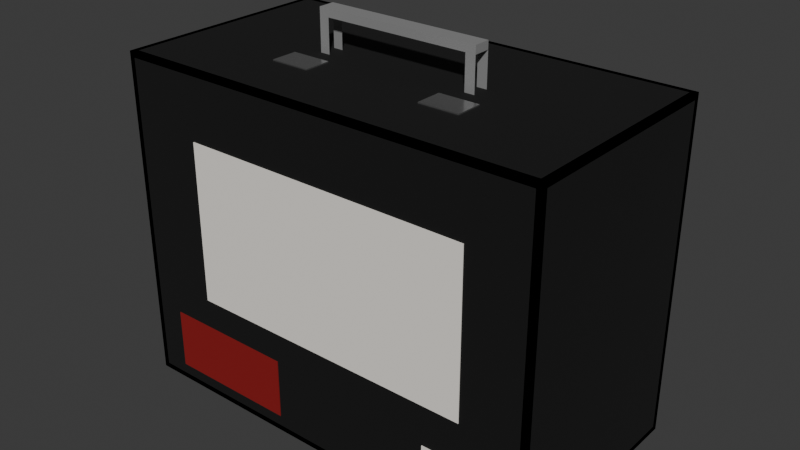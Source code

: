 # Source: Office_Survival_Kit.blend  (saved by Blender 5.0.119; exported with 4.5.12 LTS)
import bpy
from mathutils import Matrix  # noqa: F401  (used for matrix-valued properties, if any)

bpy.ops.wm.read_factory_settings(use_empty=True)
scene = bpy.context.scene
scene.name = 'Scene'

# ---- collections
col_collection = bpy.data.collections.new('Collection'); scene.collection.children.link(col_collection)

# ---- materials (node trees are filled in below, after node groups)
mat_exterior = bpy.data.materials.new('Exterior')
mat_tray = bpy.data.materials.new('Tray')
mat_slot = bpy.data.materials.new('Slot')
mat_chalk = bpy.data.materials.new('Chalk')
mat_tab = bpy.data.materials.new('Tab')
mat_handle = bpy.data.materials.new('Handle')
mat_clasp = bpy.data.materials.new('Clasp')
mat_label = bpy.data.materials.new('Label')
mat_stamp = bpy.data.materials.new('Stamp')

# ---- material node trees
mat_exterior.use_nodes = True; mat_exterior.node_tree.nodes.clear()
_N = mat_exterior.node_tree.nodes; _L = mat_exterior.node_tree.links
n0 = _N.new('ShaderNodeBsdfPrincipled'); n0.name = 'Principled BSDF'; n0.location = (-200, 100)
n0.inputs[0].default_value = (0.0, 0.0, 0.0, 1.0)
n0.inputs[2].default_value = 0.85
n1 = _N.new('ShaderNodeOutputMaterial'); n1.name = 'Material Output'; n1.location = (200, 100)
_L.new(n0.outputs[0], n1.inputs[0])
n1.is_active_output = True
mat_tray.use_nodes = True; mat_tray.node_tree.nodes.clear()
_N = mat_tray.node_tree.nodes; _L = mat_tray.node_tree.links
n0 = _N.new('ShaderNodeBsdfPrincipled'); n0.name = 'Principled BSDF'; n0.location = (-200, 100)
n0.inputs[0].default_value = (0.006585, 0.006585, 0.006585, 1.0)
n0.inputs[2].default_value = 0.75
n1 = _N.new('ShaderNodeOutputMaterial'); n1.name = 'Material Output'; n1.location = (200, 100)
_L.new(n0.outputs[0], n1.inputs[0])
n1.is_active_output = True
mat_slot.use_nodes = True; mat_slot.node_tree.nodes.clear()
_N = mat_slot.node_tree.nodes; _L = mat_slot.node_tree.links
n0 = _N.new('ShaderNodeBsdfPrincipled'); n0.name = 'Principled BSDF'; n0.location = (-200, 100)
n0.inputs[0].default_value = (0.001433, 0.001433, 0.001433, 1.0)
n0.inputs[2].default_value = 0.8
n1 = _N.new('ShaderNodeOutputMaterial'); n1.name = 'Material Output'; n1.location = (200, 100)
_L.new(n0.outputs[0], n1.inputs[0])
n1.is_active_output = True
mat_chalk.use_nodes = True; mat_chalk.node_tree.nodes.clear()
_N = mat_chalk.node_tree.nodes; _L = mat_chalk.node_tree.links
n0 = _N.new('ShaderNodeBsdfPrincipled'); n0.name = 'Principled BSDF'; n0.location = (-200, 100)
n0.inputs[0].default_value = (0.6388, 0.6388, 0.6388, 1.0)
n0.inputs[2].default_value = 0.9
n1 = _N.new('ShaderNodeOutputMaterial'); n1.name = 'Material Output'; n1.location = (200, 100)
_L.new(n0.outputs[0], n1.inputs[0])
n1.is_active_output = True
mat_tab.use_nodes = True; mat_tab.node_tree.nodes.clear()
_N = mat_tab.node_tree.nodes; _L = mat_tab.node_tree.links
n0 = _N.new('ShaderNodeBsdfPrincipled'); n0.name = 'Principled BSDF'; n0.location = (-200, 100)
n0.inputs[0].default_value = (0.8122, 0.1087, 0.0001072, 1.0)
n1 = _N.new('ShaderNodeOutputMaterial'); n1.name = 'Material Output'; n1.location = (200, 100)
_L.new(n0.outputs[0], n1.inputs[0])
n1.is_active_output = True
mat_handle.use_nodes = True; mat_handle.node_tree.nodes.clear()
_N = mat_handle.node_tree.nodes; _L = mat_handle.node_tree.links
n0 = _N.new('ShaderNodeBsdfPrincipled'); n0.name = 'Principled BSDF'; n0.location = (-200, 100)
n0.inputs[0].default_value = (0.2508, 0.2508, 0.2508, 1.0)
n0.inputs[2].default_value = 0.65
n1 = _N.new('ShaderNodeOutputMaterial'); n1.name = 'Material Output'; n1.location = (200, 100)
_L.new(n0.outputs[0], n1.inputs[0])
n1.is_active_output = True
mat_clasp.use_nodes = True; mat_clasp.node_tree.nodes.clear()
_N = mat_clasp.node_tree.nodes; _L = mat_clasp.node_tree.links
n0 = _N.new('ShaderNodeBsdfPrincipled'); n0.name = 'Principled BSDF'; n0.location = (-200, 100)
n0.inputs[0].default_value = (0.5356, 0.5356, 0.5356, 1.0)
n0.inputs[1].default_value = 0.9
n0.inputs[2].default_value = 0.2
n1 = _N.new('ShaderNodeOutputMaterial'); n1.name = 'Material Output'; n1.location = (200, 100)
_L.new(n0.outputs[0], n1.inputs[0])
n1.is_active_output = True
mat_label.use_nodes = True; mat_label.node_tree.nodes.clear()
_N = mat_label.node_tree.nodes; _L = mat_label.node_tree.links
n0 = _N.new('ShaderNodeBsdfPrincipled'); n0.name = 'Principled BSDF'; n0.location = (-200, 100)
n0.inputs[0].default_value = (0.9158, 0.8751, 0.8122, 1.0)
n0.inputs[2].default_value = 0.7
n1 = _N.new('ShaderNodeOutputMaterial'); n1.name = 'Material Output'; n1.location = (200, 100)
_L.new(n0.outputs[0], n1.inputs[0])
n1.is_active_output = True
mat_stamp.use_nodes = True; mat_stamp.node_tree.nodes.clear()
_N = mat_stamp.node_tree.nodes; _L = mat_stamp.node_tree.links
n0 = _N.new('ShaderNodeBsdfPrincipled'); n0.name = 'Principled BSDF'; n0.location = (-200, 100)
n0.inputs[0].default_value = (0.2632, 0.006585, 0.006585, 1.0)
n0.inputs[2].default_value = 0.7
n1 = _N.new('ShaderNodeOutputMaterial'); n1.name = 'Material Output'; n1.location = (200, 100)
_L.new(n0.outputs[0], n1.inputs[0])
n1.is_active_output = True

# ---- world
world_world = bpy.data.worlds.new('World'); scene.world = world_world
world_world.use_nodes = True; world_world.node_tree.nodes.clear()
_N = world_world.node_tree.nodes; _L = world_world.node_tree.links
n0 = _N.new('ShaderNodeOutputWorld'); n0.name = 'World Output'; n0.location = (200, 100)
n1 = _N.new('ShaderNodeBackground'); n1.name = 'Background'; n1.location = (-200, 100)
n1.inputs[0].default_value = (0.05088, 0.05088, 0.05088, 1.0)
_L.new(n1.outputs[0], n0.inputs[0])
n0.is_active_output = True
world_world.color = (0.05088, 0.05088, 0.05088)
world_world.sun_shadow_jitter_overblur = 0.0

# ---- meshes
me_cube = bpy.data.meshes.new('Cube')
me_cube.from_pydata([(-3.25, 1.608, -2.5), (-3.25, 1.608, 2.5), (-3.25, 1.688, -2.5), (-3.25, 1.688, 2.5), (3.25, 1.608, -2.5), (3.25, 1.608, 2.5), (3.25, 1.688, -2.5), (3.25, 1.688, 2.5), (-3.25, -1.688, 2.42), (-3.25, -1.688, 2.5), (-3.25, 1.688, 2.42), (-3.25, 1.688, 2.5), (3.25, -1.688, 2.42), (3.25, -1.688, 2.5), (3.25, 1.688, 2.42), (3.25, 1.688, 2.5), (-3.25, -1.688, -2.5), (-3.25, -1.688, -2.42), (-3.25, 1.688, -2.5), (-3.25, 1.688, -2.42), (3.25, -1.688, -2.5), (3.25, -1.688, -2.42), (3.25, 1.688, -2.5), (3.25, 1.688, -2.42), (-3.25, -1.688, -2.5), (-3.25, -1.688, 2.5), (-3.25, 1.688, -2.5), (-3.25, 1.688, 2.5), (-3.17, -1.688, -2.5), (-3.17, -1.688, 2.5), (-3.17, 1.688, -2.5), (-3.17, 1.688, 2.5), (3.17, -1.688, -2.5), (3.17, -1.688, 2.5), (3.17, 1.688, -2.5), (3.17, 1.688, 2.5), (3.25, -1.688, -2.5), (3.25, -1.688, 2.5), (3.25, 1.688, -2.5), (3.25, 1.688, 2.5)], [], [(0, 1, 3, 2), (2, 3, 7, 6), (6, 7, 5, 4), (4, 5, 1, 0), (2, 6, 4, 0), (7, 3, 1, 5), (8, 9, 11, 10), (10, 11, 15, 14), (14, 15, 13, 12), (12, 13, 9, 8), (10, 14, 12, 8), (15, 11, 9, 13), (16, 17, 19, 18), (18, 19, 23, 22), (22, 23, 21, 20), (20, 21, 17, 16), (18, 22, 20, 16), (23, 19, 17, 21), (24, 25, 27, 26), (26, 27, 31, 30), (30, 31, 29, 28), (28, 29, 25, 24), (26, 30, 28, 24), (31, 27, 25, 29), (32, 33, 35, 34), (34, 35, 39, 38), (38, 39, 37, 36), (36, 37, 33, 32), (34, 38, 36, 32), (39, 35, 33, 37)])
_uv = me_cube.uv_layers.new(name='UVMap')
_uv.uv.foreach_set('vector', [0.375, 0.0, 0.625, 0.0, 0.625, 0.25, 0.375, 0.25, 0.375, 0.25, 0.625, 0.25, 0.625, 0.5, 0.375, 0.5, 0.375, 0.5, 0.625, 0.5, 0.625, 0.75, 0.375, 0.75, 0.375, 0.75, 0.625, 0.75, 0.625, 1.0, 0.375, 1.0, 0.125, 0.5, 0.375, 0.5, 0.375, 0.75, 0.125, 0.75, 0.625, 0.5, 0.875, 0.5, 0.875, 0.75, 0.625, 0.75, 0.375, 0.0, 0.625, 0.0, 0.625, 0.25, 0.375, 0.25, 0.375, 0.25, 0.625, 0.25, 0.625, 0.5, 0.375, 0.5, 0.375, 0.5, 0.625, 0.5, 0.625, 0.75, 0.375, 0.75, 0.375, 0.75, 0.625, 0.75, 0.625, 1.0, 0.375, 1.0, 0.125, 0.5, 0.375, 0.5, 0.375, 0.75, 0.125, 0.75, 0.625, 0.5, 0.875, 0.5, 0.875, 0.75, 0.625, 0.75, 0.375, 0.0, 0.625, 0.0, 0.625, 0.25, 0.375, 0.25, 0.375, 0.25, 0.625, 0.25, 0.625, 0.5, 0.375, 0.5, 0.375, 0.5, 0.625, 0.5, 0.625, 0.75, 0.375, 0.75, 0.375, 0.75, 0.625, 0.75, 0.625, 1.0, 0.375, 1.0, 0.125, 0.5, 0.375, 0.5, 0.375, 0.75, 0.125, 0.75, 0.625, 0.5, 0.875, 0.5, 0.875, 0.75, 0.625, 0.75, 0.375, 0.0, 0.625, 0.0, 0.625, 0.25, 0.375, 0.25, 0.375, 0.25, 0.625, 0.25, 0.625, 0.5, 0.375, 0.5, 0.375, 0.5, 0.625, 0.5, 0.625, 0.75, 0.375, 0.75, 0.375, 0.75, 0.625, 0.75, 0.625, 1.0, 0.375, 1.0, 0.125, 0.5, 0.375, 0.5, 0.375, 0.75, 0.125, 0.75, 0.625, 0.5, 0.875, 0.5, 0.875, 0.75, 0.625, 0.75, 0.375, 0.0, 0.625, 0.0, 0.625, 0.25, 0.375, 0.25, 0.375, 0.25, 0.625, 0.25, 0.625, 0.5, 0.375, 0.5, 0.375, 0.5, 0.625, 0.5, 0.625, 0.75, 0.375, 0.75, 0.375, 0.75, 0.625, 0.75, 0.625, 1.0, 0.375, 1.0, 0.125, 0.5, 0.375, 0.5, 0.375, 0.75, 0.125, 0.75, 0.625, 0.5, 0.875, 0.5, 0.875, 0.75, 0.625, 0.75])
me_cube.materials.append(mat_exterior)
me_cube.update()
me_cube_005 = bpy.data.meshes.new('Cube.005')
me_cube_005.from_pydata([(-3.17, 1.528, -2.42), (-3.17, 1.528, 2.42), (-3.17, 1.607, -2.42), (-3.17, 1.607, 2.42), (3.17, 1.528, -2.42), (3.17, 1.528, 2.42), (3.17, 1.607, -2.42), (3.17, 1.607, 2.42)], [], [(0, 1, 3, 2), (2, 3, 7, 6), (6, 7, 5, 4), (4, 5, 1, 0), (2, 6, 4, 0), (7, 3, 1, 5)])
_uv = me_cube_005.uv_layers.new(name='UVMap')
_uv.uv.foreach_set('vector', [0.375, 0.0, 0.625, 0.0, 0.625, 0.25, 0.375, 0.25, 0.375, 0.25, 0.625, 0.25, 0.625, 0.5, 0.375, 0.5, 0.375, 0.5, 0.625, 0.5, 0.625, 0.75, 0.375, 0.75, 0.375, 0.75, 0.625, 0.75, 0.625, 1.0, 0.375, 1.0, 0.125, 0.5, 0.375, 0.5, 0.375, 0.75, 0.125, 0.75, 0.625, 0.5, 0.875, 0.5, 0.875, 0.75, 0.625, 0.75])
me_cube_005.materials.append(mat_tray)
me_cube_005.update()
me_cube_006 = bpy.data.meshes.new('Cube.006')
me_cube_006.from_pydata([(-3.25, -1.688, -2.5), (-3.25, -1.688, 2.5), (-3.25, -1.608, -2.5), (-3.25, -1.608, 2.5), (3.25, -1.688, -2.5), (3.25, -1.688, 2.5), (3.25, -1.608, -2.5), (3.25, -1.608, 2.5)], [], [(0, 1, 3, 2), (2, 3, 7, 6), (6, 7, 5, 4), (4, 5, 1, 0), (2, 6, 4, 0), (7, 3, 1, 5)])
_uv = me_cube_006.uv_layers.new(name='UVMap')
_uv.uv.foreach_set('vector', [0.375, 0.0, 0.625, 0.0, 0.625, 0.25, 0.375, 0.25, 0.375, 0.25, 0.625, 0.25, 0.625, 0.5, 0.375, 0.5, 0.375, 0.5, 0.625, 0.5, 0.625, 0.75, 0.375, 0.75, 0.375, 0.75, 0.625, 0.75, 0.625, 1.0, 0.375, 1.0, 0.125, 0.5, 0.375, 0.5, 0.375, 0.75, 0.125, 0.75, 0.625, 0.5, 0.875, 0.5, 0.875, 0.75, 0.625, 0.75])
me_cube_006.materials.append(mat_exterior)
me_cube_006.update()
me_cube_007 = bpy.data.meshes.new('Cube.007')
me_cube_007.from_pydata([(-3.17, 0.7325, -2.42), (-3.17, 0.7325, 2.42), (-3.17, 1.433, -2.42), (-3.17, 1.433, 2.42), (3.17, 0.7325, -2.42), (3.17, 0.7325, 2.42), (3.17, 1.433, -2.42), (3.17, 1.433, 2.42)], [], [(0, 1, 3, 2), (2, 3, 7, 6), (6, 7, 5, 4), (4, 5, 1, 0), (2, 6, 4, 0), (7, 3, 1, 5)])
_uv = me_cube_007.uv_layers.new(name='UVMap')
_uv.uv.foreach_set('vector', [0.375, 0.0, 0.625, 0.0, 0.625, 0.25, 0.375, 0.25, 0.375, 0.25, 0.625, 0.25, 0.625, 0.5, 0.375, 0.5, 0.375, 0.5, 0.625, 0.5, 0.625, 0.75, 0.375, 0.75, 0.375, 0.75, 0.625, 0.75, 0.625, 1.0, 0.375, 1.0, 0.125, 0.5, 0.375, 0.5, 0.375, 0.75, 0.125, 0.75, 0.625, 0.5, 0.875, 0.5, 0.875, 0.75, 0.625, 0.75])
me_cube_007.materials.append(mat_tray)
me_cube_007.update()
me_cube_008 = bpy.data.meshes.new('Cube.008')
me_cube_008.from_pydata([(-1.5, 0.7125, -1.7), (-1.5, 0.7125, 1.3), (-1.5, 0.7325, -1.7), (-1.5, 0.7325, 1.3), (1.5, 0.7125, -1.7), (1.5, 0.7125, 1.3), (1.5, 0.7325, -1.7), (1.5, 0.7325, 1.3)], [], [(0, 1, 3, 2), (2, 3, 7, 6), (6, 7, 5, 4), (4, 5, 1, 0), (2, 6, 4, 0), (7, 3, 1, 5)])
_uv = me_cube_008.uv_layers.new(name='UVMap')
_uv.uv.foreach_set('vector', [0.375, 0.0, 0.625, 0.0, 0.625, 0.25, 0.375, 0.25, 0.375, 0.25, 0.625, 0.25, 0.625, 0.5, 0.375, 0.5, 0.375, 0.5, 0.625, 0.5, 0.625, 0.75, 0.375, 0.75, 0.375, 0.75, 0.625, 0.75, 0.625, 1.0, 0.375, 1.0, 0.125, 0.5, 0.375, 0.5, 0.375, 0.75, 0.125, 0.75, 0.625, 0.5, 0.875, 0.5, 0.875, 0.75, 0.625, 0.75])
me_cube_008.materials.append(mat_slot)
me_cube_008.update()
me_cube_009 = bpy.data.meshes.new('Cube.009')
me_cube_009.from_pydata([(-1.65, 0.7265, -1.85), (-1.65, 0.7265, 1.45), (-1.65, 0.7365, -1.85), (-1.65, 0.7365, 1.45), (1.65, 0.7265, -1.85), (1.65, 0.7265, 1.45), (1.65, 0.7365, -1.85), (1.65, 0.7365, 1.45)], [], [(0, 1, 3, 2), (2, 3, 7, 6), (6, 7, 5, 4), (4, 5, 1, 0), (2, 6, 4, 0), (7, 3, 1, 5)])
_uv = me_cube_009.uv_layers.new(name='UVMap')
_uv.uv.foreach_set('vector', [0.375, 0.0, 0.625, 0.0, 0.625, 0.25, 0.375, 0.25, 0.375, 0.25, 0.625, 0.25, 0.625, 0.5, 0.375, 0.5, 0.375, 0.5, 0.625, 0.5, 0.625, 0.75, 0.375, 0.75, 0.375, 0.75, 0.625, 0.75, 0.625, 1.0, 0.375, 1.0, 0.125, 0.5, 0.375, 0.5, 0.375, 0.75, 0.125, 0.75, 0.625, 0.5, 0.875, 0.5, 0.875, 0.75, 0.625, 0.75])
me_cube_009.materials.append(mat_chalk)
me_cube_009.update()
me_cube_010 = bpy.data.meshes.new('Cube.010')
me_cube_010.from_pydata([(-0.5, -0.03, -0.2), (-0.5, -0.03, 0.2), (-0.5, 0.03, -0.2), (-0.5, 0.03, 0.2), (0.5, -0.03, -0.2), (0.5, -0.03, 0.2), (0.5, 0.03, -0.2), (0.5, 0.03, 0.2)], [], [(0, 1, 3, 2), (2, 3, 7, 6), (6, 7, 5, 4), (4, 5, 1, 0), (2, 6, 4, 0), (7, 3, 1, 5)])
_uv = me_cube_010.uv_layers.new(name='UVMap')
_uv.uv.foreach_set('vector', [0.375, 0.0, 0.625, 0.0, 0.625, 0.25, 0.375, 0.25, 0.375, 0.25, 0.625, 0.25, 0.625, 0.5, 0.375, 0.5, 0.375, 0.5, 0.625, 0.5, 0.625, 0.75, 0.375, 0.75, 0.375, 0.75, 0.625, 0.75, 0.625, 1.0, 0.375, 1.0, 0.125, 0.5, 0.375, 0.5, 0.375, 0.75, 0.125, 0.75, 0.625, 0.5, 0.875, 0.5, 0.875, 0.75, 0.625, 0.75])
me_cube_010.materials.append(mat_tab)
me_cube_010.update()
me_cube_011 = bpy.data.meshes.new('Cube.011')
me_cube_011.from_pydata([(-3.17, 0.2325, -2.42), (-3.17, 0.2325, 2.42), (-3.17, 0.7325, -2.42), (-3.17, 0.7325, 2.42), (3.17, 0.2325, -2.42), (3.17, 0.2325, 2.42), (3.17, 0.7325, -2.42), (3.17, 0.7325, 2.42)], [], [(0, 1, 3, 2), (2, 3, 7, 6), (6, 7, 5, 4), (4, 5, 1, 0), (2, 6, 4, 0), (7, 3, 1, 5)])
_uv = me_cube_011.uv_layers.new(name='UVMap')
_uv.uv.foreach_set('vector', [0.375, 0.0, 0.625, 0.0, 0.625, 0.25, 0.375, 0.25, 0.375, 0.25, 0.625, 0.25, 0.625, 0.5, 0.375, 0.5, 0.375, 0.5, 0.625, 0.5, 0.625, 0.75, 0.375, 0.75, 0.375, 0.75, 0.625, 0.75, 0.625, 1.0, 0.375, 1.0, 0.125, 0.5, 0.375, 0.5, 0.375, 0.75, 0.125, 0.75, 0.625, 0.5, 0.875, 0.5, 0.875, 0.75, 0.625, 0.75])
me_cube_011.materials.append(mat_tray)
me_cube_011.update()
me_cube_012 = bpy.data.meshes.new('Cube.012')
me_cube_012.from_pydata([(-2.25, 0.2125, -1.125), (-2.25, 0.2125, 0.125), (-2.25, 0.2325, -1.125), (-2.25, 0.2325, 0.125), (2.25, 0.2125, -1.125), (2.25, 0.2125, 0.125), (2.25, 0.2325, -1.125), (2.25, 0.2325, 0.125)], [], [(0, 1, 3, 2), (2, 3, 7, 6), (6, 7, 5, 4), (4, 5, 1, 0), (2, 6, 4, 0), (7, 3, 1, 5)])
_uv = me_cube_012.uv_layers.new(name='UVMap')
_uv.uv.foreach_set('vector', [0.375, 0.0, 0.625, 0.0, 0.625, 0.25, 0.375, 0.25, 0.375, 0.25, 0.625, 0.25, 0.625, 0.5, 0.375, 0.5, 0.375, 0.5, 0.625, 0.5, 0.625, 0.75, 0.375, 0.75, 0.375, 0.75, 0.625, 0.75, 0.625, 1.0, 0.375, 1.0, 0.125, 0.5, 0.375, 0.5, 0.375, 0.75, 0.125, 0.75, 0.625, 0.5, 0.875, 0.5, 0.875, 0.75, 0.625, 0.75])
me_cube_012.materials.append(mat_slot)
me_cube_012.update()
me_cube_013 = bpy.data.meshes.new('Cube.013')
me_cube_013.from_pydata([(-2.4, 0.2265, -1.275), (-2.4, 0.2265, 0.275), (-2.4, 0.2365, -1.275), (-2.4, 0.2365, 0.275), (2.4, 0.2265, -1.275), (2.4, 0.2265, 0.275), (2.4, 0.2365, -1.275), (2.4, 0.2365, 0.275)], [], [(0, 1, 3, 2), (2, 3, 7, 6), (6, 7, 5, 4), (4, 5, 1, 0), (2, 6, 4, 0), (7, 3, 1, 5)])
_uv = me_cube_013.uv_layers.new(name='UVMap')
_uv.uv.foreach_set('vector', [0.375, 0.0, 0.625, 0.0, 0.625, 0.25, 0.375, 0.25, 0.375, 0.25, 0.625, 0.25, 0.625, 0.5, 0.375, 0.5, 0.375, 0.5, 0.625, 0.5, 0.625, 0.75, 0.375, 0.75, 0.375, 0.75, 0.625, 0.75, 0.625, 1.0, 0.375, 1.0, 0.125, 0.5, 0.375, 0.5, 0.375, 0.75, 0.125, 0.75, 0.625, 0.5, 0.875, 0.5, 0.875, 0.75, 0.625, 0.75])
me_cube_013.materials.append(mat_chalk)
me_cube_013.update()
me_cube_014 = bpy.data.meshes.new('Cube.014')
me_cube_014.from_pydata([(-0.5, -0.03, -0.2), (-0.5, -0.03, 0.2), (-0.5, 0.03, -0.2), (-0.5, 0.03, 0.2), (0.5, -0.03, -0.2), (0.5, -0.03, 0.2), (0.5, 0.03, -0.2), (0.5, 0.03, 0.2)], [], [(0, 1, 3, 2), (2, 3, 7, 6), (6, 7, 5, 4), (4, 5, 1, 0), (2, 6, 4, 0), (7, 3, 1, 5)])
_uv = me_cube_014.uv_layers.new(name='UVMap')
_uv.uv.foreach_set('vector', [0.375, 0.0, 0.625, 0.0, 0.625, 0.25, 0.375, 0.25, 0.375, 0.25, 0.625, 0.25, 0.625, 0.5, 0.375, 0.5, 0.375, 0.5, 0.625, 0.5, 0.625, 0.75, 0.375, 0.75, 0.375, 0.75, 0.625, 0.75, 0.625, 1.0, 0.375, 1.0, 0.125, 0.5, 0.375, 0.5, 0.375, 0.75, 0.125, 0.75, 0.625, 0.5, 0.875, 0.5, 0.875, 0.75, 0.625, 0.75])
me_cube_014.materials.append(mat_tab)
me_cube_014.update()
me_cube_015 = bpy.data.meshes.new('Cube.015')
me_cube_015.from_pydata([(-3.17, -0.2675, -2.42), (-3.17, -0.2675, 2.42), (-3.17, 0.2325, -2.42), (-3.17, 0.2325, 2.42), (3.17, -0.2675, -2.42), (3.17, -0.2675, 2.42), (3.17, 0.2325, -2.42), (3.17, 0.2325, 2.42)], [], [(0, 1, 3, 2), (2, 3, 7, 6), (6, 7, 5, 4), (4, 5, 1, 0), (2, 6, 4, 0), (7, 3, 1, 5)])
_uv = me_cube_015.uv_layers.new(name='UVMap')
_uv.uv.foreach_set('vector', [0.375, 0.0, 0.625, 0.0, 0.625, 0.25, 0.375, 0.25, 0.375, 0.25, 0.625, 0.25, 0.625, 0.5, 0.375, 0.5, 0.375, 0.5, 0.625, 0.5, 0.625, 0.75, 0.375, 0.75, 0.375, 0.75, 0.625, 0.75, 0.625, 1.0, 0.375, 1.0, 0.125, 0.5, 0.375, 0.5, 0.375, 0.75, 0.125, 0.75, 0.625, 0.5, 0.875, 0.5, 0.875, 0.75, 0.625, 0.75])
me_cube_015.materials.append(mat_tray)
me_cube_015.update()
me_cube_016 = bpy.data.meshes.new('Cube.016')
me_cube_016.from_pydata([(-2.25, -0.2875, -1.125), (-2.25, -0.2875, 0.125), (-2.25, -0.2675, -1.125), (-2.25, -0.2675, 0.125), (2.25, -0.2875, -1.125), (2.25, -0.2875, 0.125), (2.25, -0.2675, -1.125), (2.25, -0.2675, 0.125)], [], [(0, 1, 3, 2), (2, 3, 7, 6), (6, 7, 5, 4), (4, 5, 1, 0), (2, 6, 4, 0), (7, 3, 1, 5)])
_uv = me_cube_016.uv_layers.new(name='UVMap')
_uv.uv.foreach_set('vector', [0.375, 0.0, 0.625, 0.0, 0.625, 0.25, 0.375, 0.25, 0.375, 0.25, 0.625, 0.25, 0.625, 0.5, 0.375, 0.5, 0.375, 0.5, 0.625, 0.5, 0.625, 0.75, 0.375, 0.75, 0.375, 0.75, 0.625, 0.75, 0.625, 1.0, 0.375, 1.0, 0.125, 0.5, 0.375, 0.5, 0.375, 0.75, 0.125, 0.75, 0.625, 0.5, 0.875, 0.5, 0.875, 0.75, 0.625, 0.75])
me_cube_016.materials.append(mat_slot)
me_cube_016.update()
me_cube_017 = bpy.data.meshes.new('Cube.017')
me_cube_017.from_pydata([(-2.4, -0.2735, -1.275), (-2.4, -0.2735, 0.275), (-2.4, -0.2635, -1.275), (-2.4, -0.2635, 0.275), (2.4, -0.2735, -1.275), (2.4, -0.2735, 0.275), (2.4, -0.2635, -1.275), (2.4, -0.2635, 0.275)], [], [(0, 1, 3, 2), (2, 3, 7, 6), (6, 7, 5, 4), (4, 5, 1, 0), (2, 6, 4, 0), (7, 3, 1, 5)])
_uv = me_cube_017.uv_layers.new(name='UVMap')
_uv.uv.foreach_set('vector', [0.375, 0.0, 0.625, 0.0, 0.625, 0.25, 0.375, 0.25, 0.375, 0.25, 0.625, 0.25, 0.625, 0.5, 0.375, 0.5, 0.375, 0.5, 0.625, 0.5, 0.625, 0.75, 0.375, 0.75, 0.375, 0.75, 0.625, 0.75, 0.625, 1.0, 0.375, 1.0, 0.125, 0.5, 0.375, 0.5, 0.375, 0.75, 0.125, 0.75, 0.625, 0.5, 0.875, 0.5, 0.875, 0.75, 0.625, 0.75])
me_cube_017.materials.append(mat_chalk)
me_cube_017.update()
me_cube_018 = bpy.data.meshes.new('Cube.018')
me_cube_018.from_pydata([(-0.5, -0.03, -0.2), (-0.5, -0.03, 0.2), (-0.5, 0.03, -0.2), (-0.5, 0.03, 0.2), (0.5, -0.03, -0.2), (0.5, -0.03, 0.2), (0.5, 0.03, -0.2), (0.5, 0.03, 0.2)], [], [(0, 1, 3, 2), (2, 3, 7, 6), (6, 7, 5, 4), (4, 5, 1, 0), (2, 6, 4, 0), (7, 3, 1, 5)])
_uv = me_cube_018.uv_layers.new(name='UVMap')
_uv.uv.foreach_set('vector', [0.375, 0.0, 0.625, 0.0, 0.625, 0.25, 0.375, 0.25, 0.375, 0.25, 0.625, 0.25, 0.625, 0.5, 0.375, 0.5, 0.375, 0.5, 0.625, 0.5, 0.625, 0.75, 0.375, 0.75, 0.375, 0.75, 0.625, 0.75, 0.625, 1.0, 0.375, 1.0, 0.125, 0.5, 0.375, 0.5, 0.375, 0.75, 0.125, 0.75, 0.625, 0.5, 0.875, 0.5, 0.875, 0.75, 0.625, 0.75])
me_cube_018.materials.append(mat_tab)
me_cube_018.update()
me_cube_019 = bpy.data.meshes.new('Cube.019')
me_cube_019.from_pydata([(-3.17, -0.7675, -2.42), (-3.17, -0.7675, 2.42), (-3.17, -0.2675, -2.42), (-3.17, -0.2675, 2.42), (3.17, -0.7675, -2.42), (3.17, -0.7675, 2.42), (3.17, -0.2675, -2.42), (3.17, -0.2675, 2.42)], [], [(0, 1, 3, 2), (2, 3, 7, 6), (6, 7, 5, 4), (4, 5, 1, 0), (2, 6, 4, 0), (7, 3, 1, 5)])
_uv = me_cube_019.uv_layers.new(name='UVMap')
_uv.uv.foreach_set('vector', [0.375, 0.0, 0.625, 0.0, 0.625, 0.25, 0.375, 0.25, 0.375, 0.25, 0.625, 0.25, 0.625, 0.5, 0.375, 0.5, 0.375, 0.5, 0.625, 0.5, 0.625, 0.75, 0.375, 0.75, 0.375, 0.75, 0.625, 0.75, 0.625, 1.0, 0.375, 1.0, 0.125, 0.5, 0.375, 0.5, 0.375, 0.75, 0.125, 0.75, 0.625, 0.5, 0.875, 0.5, 0.875, 0.75, 0.625, 0.75])
me_cube_019.materials.append(mat_tray)
me_cube_019.update()
me_cube_020 = bpy.data.meshes.new('Cube.020')
me_cube_020.from_pydata([(-1.75, -0.7875, -1.1), (-1.75, -0.7875, -0.5), (-1.75, -0.7675, -1.1), (-1.75, -0.7675, -0.5), (1.75, -0.7875, -1.1), (1.75, -0.7875, -0.5), (1.75, -0.7675, -1.1), (1.75, -0.7675, -0.5)], [], [(0, 1, 3, 2), (2, 3, 7, 6), (6, 7, 5, 4), (4, 5, 1, 0), (2, 6, 4, 0), (7, 3, 1, 5)])
_uv = me_cube_020.uv_layers.new(name='UVMap')
_uv.uv.foreach_set('vector', [0.375, 0.0, 0.625, 0.0, 0.625, 0.25, 0.375, 0.25, 0.375, 0.25, 0.625, 0.25, 0.625, 0.5, 0.375, 0.5, 0.375, 0.5, 0.625, 0.5, 0.625, 0.75, 0.375, 0.75, 0.375, 0.75, 0.625, 0.75, 0.625, 1.0, 0.375, 1.0, 0.125, 0.5, 0.375, 0.5, 0.375, 0.75, 0.125, 0.75, 0.625, 0.5, 0.875, 0.5, 0.875, 0.75, 0.625, 0.75])
me_cube_020.materials.append(mat_slot)
me_cube_020.update()
me_cube_021 = bpy.data.meshes.new('Cube.021')
me_cube_021.from_pydata([(-1.9, -0.7735, -1.25), (-1.9, -0.7735, -0.35), (-1.9, -0.7635, -1.25), (-1.9, -0.7635, -0.35), (1.9, -0.7735, -1.25), (1.9, -0.7735, -0.35), (1.9, -0.7635, -1.25), (1.9, -0.7635, -0.35)], [], [(0, 1, 3, 2), (2, 3, 7, 6), (6, 7, 5, 4), (4, 5, 1, 0), (2, 6, 4, 0), (7, 3, 1, 5)])
_uv = me_cube_021.uv_layers.new(name='UVMap')
_uv.uv.foreach_set('vector', [0.375, 0.0, 0.625, 0.0, 0.625, 0.25, 0.375, 0.25, 0.375, 0.25, 0.625, 0.25, 0.625, 0.5, 0.375, 0.5, 0.375, 0.5, 0.625, 0.5, 0.625, 0.75, 0.375, 0.75, 0.375, 0.75, 0.625, 0.75, 0.625, 1.0, 0.375, 1.0, 0.125, 0.5, 0.375, 0.5, 0.375, 0.75, 0.125, 0.75, 0.625, 0.5, 0.875, 0.5, 0.875, 0.75, 0.625, 0.75])
me_cube_021.materials.append(mat_chalk)
me_cube_021.update()
me_cube_022 = bpy.data.meshes.new('Cube.022')
me_cube_022.from_pydata([(-0.5, -0.03, -0.2), (-0.5, -0.03, 0.2), (-0.5, 0.03, -0.2), (-0.5, 0.03, 0.2), (0.5, -0.03, -0.2), (0.5, -0.03, 0.2), (0.5, 0.03, -0.2), (0.5, 0.03, 0.2)], [], [(0, 1, 3, 2), (2, 3, 7, 6), (6, 7, 5, 4), (4, 5, 1, 0), (2, 6, 4, 0), (7, 3, 1, 5)])
_uv = me_cube_022.uv_layers.new(name='UVMap')
_uv.uv.foreach_set('vector', [0.375, 0.0, 0.625, 0.0, 0.625, 0.25, 0.375, 0.25, 0.375, 0.25, 0.625, 0.25, 0.625, 0.5, 0.375, 0.5, 0.375, 0.5, 0.625, 0.5, 0.625, 0.75, 0.375, 0.75, 0.375, 0.75, 0.625, 0.75, 0.625, 1.0, 0.375, 1.0, 0.125, 0.5, 0.375, 0.5, 0.375, 0.75, 0.125, 0.75, 0.625, 0.5, 0.875, 0.5, 0.875, 0.75, 0.625, 0.75])
me_cube_022.materials.append(mat_tab)
me_cube_022.update()
me_cube_023 = bpy.data.meshes.new('Cube.023')
me_cube_023.from_pydata([(-3.17, -1.467, -2.42), (-3.17, -1.467, 2.42), (-3.17, -0.7675, -2.42), (-3.17, -0.7675, 2.42), (3.17, -1.467, -2.42), (3.17, -1.467, 2.42), (3.17, -0.7675, -2.42), (3.17, -0.7675, 2.42)], [], [(0, 1, 3, 2), (2, 3, 7, 6), (6, 7, 5, 4), (4, 5, 1, 0), (2, 6, 4, 0), (7, 3, 1, 5)])
_uv = me_cube_023.uv_layers.new(name='UVMap')
_uv.uv.foreach_set('vector', [0.375, 0.0, 0.625, 0.0, 0.625, 0.25, 0.375, 0.25, 0.375, 0.25, 0.625, 0.25, 0.625, 0.5, 0.375, 0.5, 0.375, 0.5, 0.625, 0.5, 0.625, 0.75, 0.375, 0.75, 0.375, 0.75, 0.625, 0.75, 0.625, 1.0, 0.375, 1.0, 0.125, 0.5, 0.375, 0.5, 0.375, 0.75, 0.125, 0.75, 0.625, 0.5, 0.875, 0.5, 0.875, 0.75, 0.625, 0.75])
me_cube_023.materials.append(mat_tray)
me_cube_023.update()
me_cube_024 = bpy.data.meshes.new('Cube.024')
me_cube_024.from_pydata([(-2.75, -1.487, -1.1), (-2.75, -1.487, -0.5), (-2.75, -1.467, -1.1), (-2.75, -1.467, -0.5), (2.75, -1.487, -1.1), (2.75, -1.487, -0.5), (2.75, -1.467, -1.1), (2.75, -1.467, -0.5)], [], [(0, 1, 3, 2), (2, 3, 7, 6), (6, 7, 5, 4), (4, 5, 1, 0), (2, 6, 4, 0), (7, 3, 1, 5)])
_uv = me_cube_024.uv_layers.new(name='UVMap')
_uv.uv.foreach_set('vector', [0.375, 0.0, 0.625, 0.0, 0.625, 0.25, 0.375, 0.25, 0.375, 0.25, 0.625, 0.25, 0.625, 0.5, 0.375, 0.5, 0.375, 0.5, 0.625, 0.5, 0.625, 0.75, 0.375, 0.75, 0.375, 0.75, 0.625, 0.75, 0.625, 1.0, 0.375, 1.0, 0.125, 0.5, 0.375, 0.5, 0.375, 0.75, 0.125, 0.75, 0.625, 0.5, 0.875, 0.5, 0.875, 0.75, 0.625, 0.75])
me_cube_024.materials.append(mat_slot)
me_cube_024.update()
me_cube_025 = bpy.data.meshes.new('Cube.025')
me_cube_025.from_pydata([(-2.9, -1.474, -1.25), (-2.9, -1.474, -0.35), (-2.9, -1.464, -1.25), (-2.9, -1.464, -0.35), (2.9, -1.474, -1.25), (2.9, -1.474, -0.35), (2.9, -1.464, -1.25), (2.9, -1.464, -0.35)], [], [(0, 1, 3, 2), (2, 3, 7, 6), (6, 7, 5, 4), (4, 5, 1, 0), (2, 6, 4, 0), (7, 3, 1, 5)])
_uv = me_cube_025.uv_layers.new(name='UVMap')
_uv.uv.foreach_set('vector', [0.375, 0.0, 0.625, 0.0, 0.625, 0.25, 0.375, 0.25, 0.375, 0.25, 0.625, 0.25, 0.625, 0.5, 0.375, 0.5, 0.375, 0.5, 0.625, 0.5, 0.625, 0.75, 0.375, 0.75, 0.375, 0.75, 0.625, 0.75, 0.625, 1.0, 0.375, 1.0, 0.125, 0.5, 0.375, 0.5, 0.375, 0.75, 0.125, 0.75, 0.625, 0.5, 0.875, 0.5, 0.875, 0.75, 0.625, 0.75])
me_cube_025.materials.append(mat_chalk)
me_cube_025.update()
me_cube_026 = bpy.data.meshes.new('Cube.026')
me_cube_026.from_pydata([(-0.5, -0.03, -0.2), (-0.5, -0.03, 0.2), (-0.5, 0.03, -0.2), (-0.5, 0.03, 0.2), (0.5, -0.03, -0.2), (0.5, -0.03, 0.2), (0.5, 0.03, -0.2), (0.5, 0.03, 0.2)], [], [(0, 1, 3, 2), (2, 3, 7, 6), (6, 7, 5, 4), (4, 5, 1, 0), (2, 6, 4, 0), (7, 3, 1, 5)])
_uv = me_cube_026.uv_layers.new(name='UVMap')
_uv.uv.foreach_set('vector', [0.375, 0.0, 0.625, 0.0, 0.625, 0.25, 0.375, 0.25, 0.375, 0.25, 0.625, 0.25, 0.625, 0.5, 0.375, 0.5, 0.375, 0.5, 0.625, 0.5, 0.625, 0.75, 0.375, 0.75, 0.375, 0.75, 0.625, 0.75, 0.625, 1.0, 0.375, 1.0, 0.125, 0.5, 0.375, 0.5, 0.375, 0.75, 0.125, 0.75, 0.625, 0.5, 0.875, 0.5, 0.875, 0.75, 0.625, 0.75])
me_cube_026.materials.append(mat_tab)
me_cube_026.update()
me_handle = bpy.data.meshes.new('Handle')
me_handle.from_pydata([(-1.25, -0.125, 0.0), (-1.1, -0.125, 0.0), (-1.1, -0.125, 0.5), (-1.25, -0.125, 0.5), (-1.25, 0.125, 0.0), (-1.1, 0.125, 0.0), (-1.1, 0.125, 0.5), (-1.25, 0.125, 0.5), (1.1, -0.125, 0.0), (1.25, -0.125, 0.0), (1.25, -0.125, 0.5), (1.1, -0.125, 0.5), (1.1, 0.125, 0.0), (1.25, 0.125, 0.0), (1.25, 0.125, 0.5), (1.1, 0.125, 0.5), (-1.25, -0.125, 0.5), (1.25, -0.125, 0.5), (1.25, 0.125, 0.5), (-1.25, 0.125, 0.5), (-1.25, -0.125, 0.62), (1.25, -0.125, 0.62), (1.25, 0.125, 0.62), (-1.25, 0.125, 0.62), (-1.25, -0.125, 0.5), (1.25, -0.125, 0.5), (1.25, -0.125, 0.62), (-1.25, -0.125, 0.62), (-1.25, 0.125, 0.5), (1.25, 0.125, 0.5), (1.25, 0.125, 0.62), (-1.25, 0.125, 0.62), (-1.25, -0.125, 0.5), (-1.25, 0.125, 0.5), (-1.25, 0.125, 0.62), (-1.25, -0.125, 0.62), (1.25, -0.125, 0.5), (1.25, 0.125, 0.5), (1.25, 0.125, 0.62), (1.25, -0.125, 0.62)], [], [(0, 1, 2, 3), (4, 5, 6, 7), (8, 9, 10, 11), (12, 13, 14, 15), (16, 17, 18, 19), (20, 21, 22, 23), (24, 25, 26, 27), (28, 29, 30, 31), (32, 33, 34, 35), (36, 37, 38, 39)])
me_handle.materials.append(mat_handle)
me_handle.update()
me_cube_027 = bpy.data.meshes.new('Cube.027')
me_cube_027.from_pydata([(-1.5, -0.7625, 2.486), (-1.5, -0.7625, 2.516), (-1.5, -0.3625, 2.486), (-1.5, -0.3625, 2.516), (-0.9, -0.7625, 2.486), (-0.9, -0.7625, 2.516), (-0.9, -0.3625, 2.486), (-0.9, -0.3625, 2.516)], [], [(0, 1, 3, 2), (2, 3, 7, 6), (6, 7, 5, 4), (4, 5, 1, 0), (2, 6, 4, 0), (7, 3, 1, 5)])
_uv = me_cube_027.uv_layers.new(name='UVMap')
_uv.uv.foreach_set('vector', [0.375, 0.0, 0.625, 0.0, 0.625, 0.25, 0.375, 0.25, 0.375, 0.25, 0.625, 0.25, 0.625, 0.5, 0.375, 0.5, 0.375, 0.5, 0.625, 0.5, 0.625, 0.75, 0.375, 0.75, 0.375, 0.75, 0.625, 0.75, 0.625, 1.0, 0.375, 1.0, 0.125, 0.5, 0.375, 0.5, 0.375, 0.75, 0.125, 0.75, 0.625, 0.5, 0.875, 0.5, 0.875, 0.75, 0.625, 0.75])
me_cube_027.materials.append(mat_clasp)
me_cube_027.update()
me_cube_028 = bpy.data.meshes.new('Cube.028')
me_cube_028.from_pydata([(0.9, -0.7625, 2.486), (0.9, -0.7625, 2.516), (0.9, -0.3625, 2.486), (0.9, -0.3625, 2.516), (1.5, -0.7625, 2.486), (1.5, -0.7625, 2.516), (1.5, -0.3625, 2.486), (1.5, -0.3625, 2.516)], [], [(0, 1, 3, 2), (2, 3, 7, 6), (6, 7, 5, 4), (4, 5, 1, 0), (2, 6, 4, 0), (7, 3, 1, 5)])
_uv = me_cube_028.uv_layers.new(name='UVMap')
_uv.uv.foreach_set('vector', [0.375, 0.0, 0.625, 0.0, 0.625, 0.25, 0.375, 0.25, 0.375, 0.25, 0.625, 0.25, 0.625, 0.5, 0.375, 0.5, 0.375, 0.5, 0.625, 0.5, 0.625, 0.75, 0.375, 0.75, 0.375, 0.75, 0.625, 0.75, 0.625, 1.0, 0.375, 1.0, 0.125, 0.5, 0.375, 0.5, 0.375, 0.75, 0.125, 0.75, 0.625, 0.5, 0.875, 0.5, 0.875, 0.75, 0.625, 0.75])
me_cube_028.materials.append(mat_clasp)
me_cube_028.update()
me_cube_029 = bpy.data.meshes.new('Cube.029')
me_cube_029.from_pydata([(-2.1, -1.699, -0.9), (-2.1, -1.699, 1.5), (-2.1, -1.679, -0.9), (-2.1, -1.679, 1.5), (2.3, -1.699, -0.9), (2.3, -1.699, 1.5), (2.3, -1.679, -0.9), (2.3, -1.679, 1.5)], [], [(0, 1, 3, 2), (2, 3, 7, 6), (6, 7, 5, 4), (4, 5, 1, 0), (2, 6, 4, 0), (7, 3, 1, 5)])
_uv = me_cube_029.uv_layers.new(name='UVMap')
_uv.uv.foreach_set('vector', [0.375, 0.0, 0.625, 0.0, 0.625, 0.25, 0.375, 0.25, 0.375, 0.25, 0.625, 0.25, 0.625, 0.5, 0.375, 0.5, 0.375, 0.5, 0.625, 0.5, 0.625, 0.75, 0.375, 0.75, 0.375, 0.75, 0.625, 0.75, 0.625, 1.0, 0.375, 1.0, 0.125, 0.5, 0.375, 0.5, 0.375, 0.75, 0.125, 0.75, 0.625, 0.5, 0.875, 0.5, 0.875, 0.75, 0.625, 0.75])
me_cube_029.materials.append(mat_label)
me_cube_029.update()
me_cube_030 = bpy.data.meshes.new('Cube.030')
me_cube_030.from_pydata([(-2.75, -1.699, -2.25), (-2.75, -1.699, -1.35), (-2.75, -1.679, -2.25), (-2.75, -1.679, -1.35), (-0.75, -1.699, -2.25), (-0.75, -1.699, -1.35), (-0.75, -1.679, -2.25), (-0.75, -1.679, -1.35)], [], [(0, 1, 3, 2), (2, 3, 7, 6), (6, 7, 5, 4), (4, 5, 1, 0), (2, 6, 4, 0), (7, 3, 1, 5)])
_uv = me_cube_030.uv_layers.new(name='UVMap')
_uv.uv.foreach_set('vector', [0.375, 0.0, 0.625, 0.0, 0.625, 0.25, 0.375, 0.25, 0.375, 0.25, 0.625, 0.25, 0.625, 0.5, 0.375, 0.5, 0.375, 0.5, 0.625, 0.5, 0.625, 0.75, 0.375, 0.75, 0.375, 0.75, 0.625, 0.75, 0.625, 1.0, 0.375, 1.0, 0.125, 0.5, 0.375, 0.5, 0.375, 0.75, 0.125, 0.75, 0.625, 0.5, 0.875, 0.5, 0.875, 0.75, 0.625, 0.75])
me_cube_030.materials.append(mat_stamp)
me_cube_030.update()
me_cube_031 = bpy.data.meshes.new('Cube.031')
me_cube_031.from_pydata([(1.75, -1.699, -2.3), (1.75, -1.699, -1.5), (1.75, -1.679, -2.3), (1.75, -1.679, -1.5), (2.95, -1.699, -2.3), (2.95, -1.699, -1.5), (2.95, -1.679, -2.3), (2.95, -1.679, -1.5)], [], [(0, 1, 3, 2), (2, 3, 7, 6), (6, 7, 5, 4), (4, 5, 1, 0), (2, 6, 4, 0), (7, 3, 1, 5)])
_uv = me_cube_031.uv_layers.new(name='UVMap')
_uv.uv.foreach_set('vector', [0.375, 0.0, 0.625, 0.0, 0.625, 0.25, 0.375, 0.25, 0.375, 0.25, 0.625, 0.25, 0.625, 0.5, 0.375, 0.5, 0.375, 0.5, 0.625, 0.5, 0.625, 0.75, 0.375, 0.75, 0.375, 0.75, 0.625, 0.75, 0.625, 1.0, 0.375, 1.0, 0.125, 0.5, 0.375, 0.5, 0.375, 0.75, 0.125, 0.75, 0.625, 0.5, 0.875, 0.5, 0.875, 0.75, 0.625, 0.75])
me_cube_031.materials.append(mat_label)
me_cube_031.update()

# ---- objects
ob_outercase = bpy.data.objects.new('OuterCase', me_cube)
ob_base = bpy.data.objects.new('Base', me_cube_005)
ob_lid = bpy.data.objects.new('Lid', me_cube_006)
ob_tray5_rags = bpy.data.objects.new('Tray5_Rags', me_cube_007)
ob_tray5_rags_slot = bpy.data.objects.new('Tray5_Rags_Slot', me_cube_008)
ob_tray5_rags_chalk = bpy.data.objects.new('Tray5_Rags_Chalk', me_cube_009)
ob_tray5_rags_tab = bpy.data.objects.new('Tray5_Rags_Tab', me_cube_010)
ob_tray4_tags = bpy.data.objects.new('Tray4_Tags', me_cube_011)
ob_tray4_tags_slot = bpy.data.objects.new('Tray4_Tags_Slot', me_cube_012)
ob_tray4_tags_chalk = bpy.data.objects.new('Tray4_Tags_Chalk', me_cube_013)
ob_tray4_tags_tab = bpy.data.objects.new('Tray4_Tags_Tab', me_cube_014)
ob_tray3_ink = bpy.data.objects.new('Tray3_Ink', me_cube_015)
ob_tray3_ink_slot = bpy.data.objects.new('Tray3_Ink_Slot', me_cube_016)
ob_tray3_ink_chalk = bpy.data.objects.new('Tray3_Ink_Chalk', me_cube_017)
ob_tray3_ink_tab = bpy.data.objects.new('Tray3_Ink_Tab', me_cube_018)
ob_tray2_switch = bpy.data.objects.new('Tray2_Switch', me_cube_019)
ob_tray2_switch_slot = bpy.data.objects.new('Tray2_Switch_Slot', me_cube_020)
ob_tray2_switch_chalk = bpy.data.objects.new('Tray2_Switch_Chalk', me_cube_021)
ob_tray2_switch_tab = bpy.data.objects.new('Tray2_Switch_Tab', me_cube_022)
ob_tray1_shank = bpy.data.objects.new('Tray1_Shank', me_cube_023)
ob_tray1_shank_slot = bpy.data.objects.new('Tray1_Shank_Slot', me_cube_024)
ob_tray1_shank_chalk = bpy.data.objects.new('Tray1_Shank_Chalk', me_cube_025)
ob_tray1_shank_tab = bpy.data.objects.new('Tray1_Shank_Tab', me_cube_026)
ob_handle = bpy.data.objects.new('Handle', me_handle)
ob_fauxclasp_1 = bpy.data.objects.new('FauxClasp_1', me_cube_027)
ob_fauxclasp_2 = bpy.data.objects.new('FauxClasp_2', me_cube_028)
ob_mainlabel = bpy.data.objects.new('MainLabel', me_cube_029)
ob_rubberstamp = bpy.data.objects.new('RubberStamp', me_cube_030)
ob_barcodelabel = bpy.data.objects.new('BarcodeLabel', me_cube_031)

# ---- transforms, parenting, visibility, modifiers, constraints
ob_outercase.location = (0.0, 0.0, 0.0)
ob_base.parent = ob_outercase
ob_base.location = (0.0, 0.0, 0.0)
ob_lid.location = (0.0, 0.0, 0.0)
ob_tray5_rags.location = (0.0, 0.0, 0.0)
ob_tray5_rags_slot.parent = ob_tray5_rags
ob_tray5_rags_slot.location = (0.0, 0.0, 0.0)
ob_tray5_rags_chalk.parent = ob_tray5_rags
ob_tray5_rags_chalk.location = (0.0, 0.0, 0.0)
ob_tray5_rags_tab.parent = ob_tray5_rags
ob_tray5_rags_tab.location = (-2.45, 0.6725, -2.17)
ob_tray4_tags.location = (0.0, 0.0, 0.0)
ob_tray4_tags_slot.parent = ob_tray4_tags
ob_tray4_tags_slot.location = (0.0, 0.0, 0.0)
ob_tray4_tags_chalk.parent = ob_tray4_tags
ob_tray4_tags_chalk.location = (0.0, 0.0, 0.0)
ob_tray4_tags_tab.parent = ob_tray4_tags
ob_tray4_tags_tab.location = (-1.05, 0.1725, -2.17)
ob_tray3_ink.location = (0.0, 0.0, 0.0)
ob_tray3_ink_slot.parent = ob_tray3_ink
ob_tray3_ink_slot.location = (0.0, 0.0, 0.0)
ob_tray3_ink_chalk.parent = ob_tray3_ink
ob_tray3_ink_chalk.location = (0.0, 0.0, 0.0)
ob_tray3_ink_tab.parent = ob_tray3_ink
ob_tray3_ink_tab.location = (0.0, -0.3275, -2.17)
ob_tray2_switch.location = (0.0, 0.0, 0.0)
ob_tray2_switch_slot.parent = ob_tray2_switch
ob_tray2_switch_slot.location = (0.0, 0.0, 0.0)
ob_tray2_switch_chalk.parent = ob_tray2_switch
ob_tray2_switch_chalk.location = (0.0, 0.0, 0.0)
ob_tray2_switch_tab.parent = ob_tray2_switch
ob_tray2_switch_tab.location = (1.05, -0.8275, -2.17)
ob_tray1_shank.location = (0.0, 0.0, 0.0)
ob_tray1_shank_slot.parent = ob_tray1_shank
ob_tray1_shank_slot.location = (0.0, 0.0, 0.0)
ob_tray1_shank_chalk.parent = ob_tray1_shank
ob_tray1_shank_chalk.location = (0.0, 0.0, 0.0)
ob_tray1_shank_tab.parent = ob_tray1_shank
ob_tray1_shank_tab.location = (2.45, -1.528, -2.17)
ob_handle.parent = ob_lid
ob_handle.location = (0.0, 0.0, 2.5)
ob_fauxclasp_1.parent = ob_lid
ob_fauxclasp_1.location = (0.0, 0.0, 0.0)
ob_fauxclasp_2.parent = ob_lid
ob_fauxclasp_2.location = (0.0, 0.0, 0.0)
ob_mainlabel.parent = ob_lid
ob_mainlabel.location = (0.0, 0.0, 0.0)
ob_rubberstamp.parent = ob_lid
ob_rubberstamp.location = (0.0, 0.0, 0.0)
ob_barcodelabel.parent = ob_lid
ob_barcodelabel.location = (0.0, 0.0, 0.0)

# ---- collection membership
col_collection.objects.link(ob_outercase)
col_collection.objects.link(ob_base)
col_collection.objects.link(ob_lid)
col_collection.objects.link(ob_tray5_rags)
col_collection.objects.link(ob_tray5_rags_slot)
col_collection.objects.link(ob_tray5_rags_chalk)
col_collection.objects.link(ob_tray5_rags_tab)
col_collection.objects.link(ob_tray4_tags)
col_collection.objects.link(ob_tray4_tags_slot)
col_collection.objects.link(ob_tray4_tags_chalk)
col_collection.objects.link(ob_tray4_tags_tab)
col_collection.objects.link(ob_tray3_ink)
col_collection.objects.link(ob_tray3_ink_slot)
col_collection.objects.link(ob_tray3_ink_chalk)
col_collection.objects.link(ob_tray3_ink_tab)
col_collection.objects.link(ob_tray2_switch)
col_collection.objects.link(ob_tray2_switch_slot)
col_collection.objects.link(ob_tray2_switch_chalk)
col_collection.objects.link(ob_tray2_switch_tab)
col_collection.objects.link(ob_tray1_shank)
col_collection.objects.link(ob_tray1_shank_slot)
col_collection.objects.link(ob_tray1_shank_chalk)
col_collection.objects.link(ob_tray1_shank_tab)
col_collection.objects.link(ob_handle)
col_collection.objects.link(ob_fauxclasp_1)
col_collection.objects.link(ob_fauxclasp_2)
col_collection.objects.link(ob_mainlabel)
col_collection.objects.link(ob_rubberstamp)
col_collection.objects.link(ob_barcodelabel)

# ---- scene / render settings (as saved in the file)
scene.frame_start = 1; scene.frame_end = 250; scene.frame_set(62)
scene.render.engine = 'BLENDER_EEVEE_NEXT'
scene.render.bake_bias = 0.0
scene.render.bake_samples = 0
scene.cycles.sampling_pattern = 'TABULATED_SOBOL'
scene.eevee.use_volume_custom_range = False
bpy.context.view_layer.update()

# ---- added for rendering (the .blend has no active camera and no usable light): camera, sun
cam_auto = bpy.data.cameras.new('AutoCamera')
cam_auto.lens = 50.0
cam_auto.sensor_width = 36.0
cam_auto.clip_end = 1000.0
ob_auto_camera = bpy.data.objects.new('AutoCamera', cam_auto)
scene.collection.objects.link(ob_auto_camera)
ob_auto_camera.location = (8.54516, -10.2597, 7.14613)
ob_auto_camera.rotation_euler = (1.09748, -7.21219e-08, 0.694738)
scene.camera = ob_auto_camera
light_auto_sun = bpy.data.lights.new('AutoSun', 'SUN')
light_auto_sun.energy = 3.0
light_auto_sun.angle = 0.0523599
ob_auto_sun = bpy.data.objects.new('AutoSun', light_auto_sun)
scene.collection.objects.link(ob_auto_sun)
ob_auto_sun.rotation_euler = (0.872665, 0.174533, 0.523599)
bpy.context.view_layer.update()
